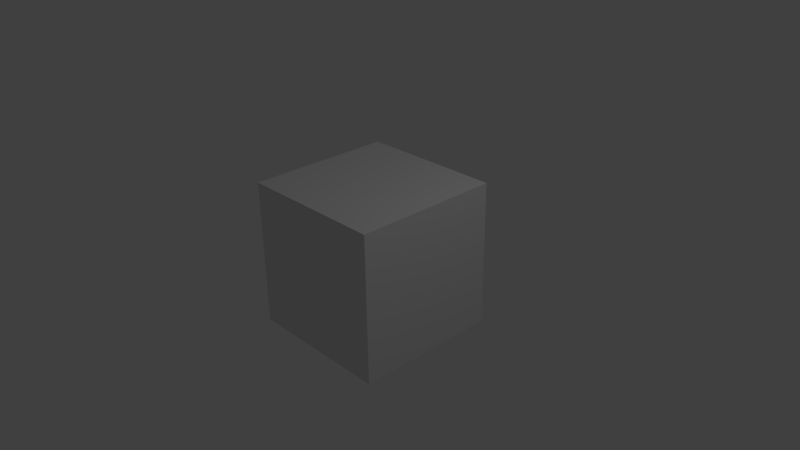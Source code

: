 # Source: ennemy.blend  (saved by Blender 2.74.0; exported with 4.5.12 LTS)
import bpy
from mathutils import Matrix  # noqa: F401  (used for matrix-valued properties, if any)

bpy.ops.wm.read_factory_settings(use_empty=True)
scene = bpy.context.scene
scene.name = 'Scene'

# ---- collections
col_collection_1 = bpy.data.collections.new('Collection 1'); scene.collection.children.link(col_collection_1)

# ---- materials (node trees are filled in below, after node groups)
mat_material = bpy.data.materials.new('Material')
mat_material.alpha_threshold = 0.0
mat_material.use_transparent_shadow = False
mat_material.roughness = 0.5
mat_material.line_color = (0.0, 0.0, 0.0, 1.0)

# ---- material node trees

# ---- world
world_world = bpy.data.worlds.new('World'); scene.world = world_world
world_world.color = (0.05088, 0.05088, 0.05088)
world_world.use_sun_shadow = False
world_world.sun_shadow_jitter_overblur = 0.0
world_world.cycles.sampling_method = 'MANUAL'
world_world.cycles.sample_map_resolution = 256

# ---- cameras
cam_camera = bpy.data.cameras.new('Camera')
cam_camera.clip_end = 100.0
cam_camera.lens = 35.0
cam_camera.sensor_width = 32.0
cam_camera.sensor_height = 18.0
cam_camera.ortho_scale = 7.314
cam_camera.dof.focus_distance = 0.0
cam_camera.dof.aperture_fstop = 128.0

# ---- lights
light_lamp = bpy.data.lights.new('Lamp', 'POINT')
light_lamp.transmission_factor = 0.0
light_lamp.cutoff_distance = 30.0
light_lamp.energy = 100.0
light_lamp.shadow_buffer_clip_start = 1.001
light_lamp.shadow_soft_size = 0.1
light_lamp.shadow_maximum_resolution = 0.006
light_lamp.use_absolute_resolution = True
light_lamp.cycles.use_multiple_importance_sampling = False

# ---- meshes
me_cube = bpy.data.meshes.new('Cube')
me_cube.from_pydata([(1.0, 1.0, -1.0), (1.0, -1.0, -1.0), (-1.0, -1.0, -1.0), (-1.0, 1.0, -1.0), (1.0, 1.0, 1.0), (1.0, -1.0, 1.0), (-1.0, -1.0, 1.0), (-1.0, 1.0, 1.0)], [], [(0, 1, 2, 3), (4, 7, 6, 5), (0, 4, 5, 1), (1, 5, 6, 2), (2, 6, 7, 3), (4, 0, 3, 7)])
me_cube.materials.append(mat_material)
me_cube.use_remesh_preserve_volume = False
me_cube.use_remesh_preserve_attributes = False
me_cube.use_mirror_vertex_groups = False
me_cube.update()

# ---- objects
ob_cube = bpy.data.objects.new('Cube', me_cube)
ob_lamp = bpy.data.objects.new('Lamp', light_lamp)
ob_camera = bpy.data.objects.new('Camera', cam_camera)

# ---- transforms, parenting, visibility, modifiers, constraints
ob_cube.location = (0.0, 0.0, 0.0)
ob_cube.lock_rotations_4d = False
ob_cube.empty_display_type = 'ARROWS'
ob_cube.lineart.crease_threshold = 0.0
ob_lamp.location = (4.076, 1.005, 5.904)
ob_lamp.rotation_euler = (0.6503, 0.05522, 1.866)
ob_lamp.lock_rotations_4d = False
ob_lamp.empty_display_type = 'ARROWS'
ob_lamp.color = (0.0, 0.0, 0.0, 0.0)
ob_lamp.lineart.crease_threshold = 0.0
ob_camera.location = (7.481, -6.508, 5.344)
ob_camera.rotation_euler = (1.109, 0.01082, 0.8149)
ob_camera.lock_rotations_4d = False
ob_camera.empty_display_type = 'ARROWS'
ob_camera.color = (0.0, 0.0, 0.0, 0.0)
ob_camera.display_type = 'WIRE'
ob_camera.lineart.crease_threshold = 0.0

# ---- collection membership
col_collection_1.objects.link(ob_cube)
col_collection_1.objects.link(ob_lamp)
col_collection_1.objects.link(ob_camera)

# ---- scene / render settings (as saved in the file)
scene.camera = ob_camera
scene.frame_start = 1; scene.frame_end = 250; scene.frame_set(1)
scene.render.engine = 'BLENDER_EEVEE_NEXT'
scene.render.resolution_percentage = 50
scene.render.dither_intensity = 0.0
scene.cycles.use_denoising = False
scene.cycles.samples = 10
scene.cycles.sampling_pattern = 'TABULATED_SOBOL'
scene.cycles.light_sampling_threshold = 0.0
scene.cycles.use_adaptive_sampling = False
scene.cycles.use_light_tree = False
scene.cycles.blur_glossy = 0.0
scene.cycles.pixel_filter_type = 'GAUSSIAN'
scene.cycles.sample_clamp_indirect = 0.0
scene.view_settings.view_transform = 'Standard'
bpy.context.view_layer.update()
